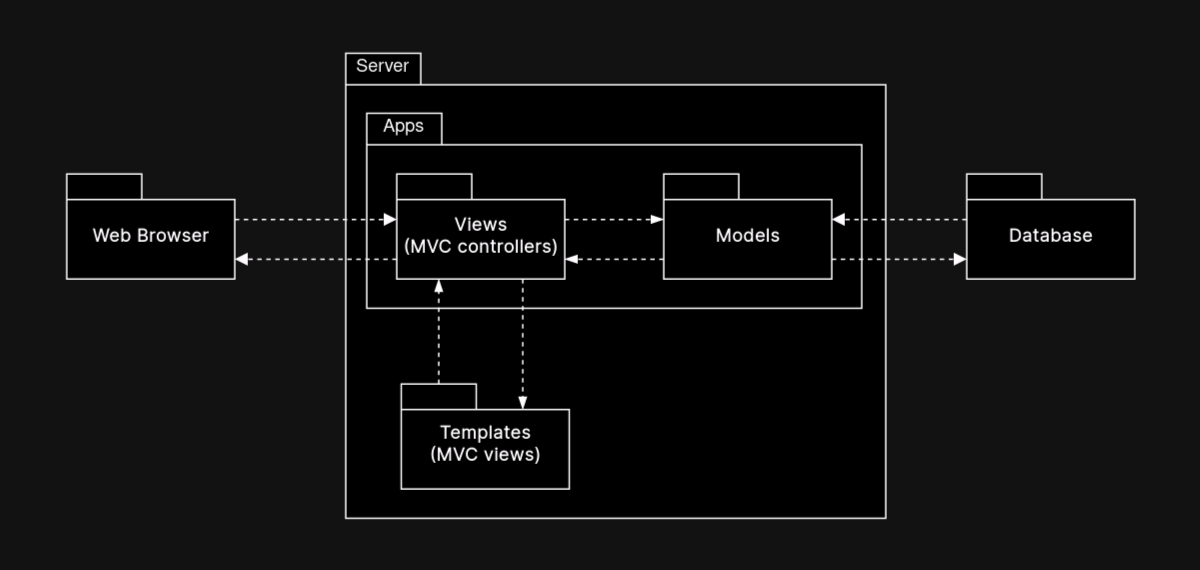

The diagram above was exported from draw.io. Its source (the exported page's mxGraphModel, read from the mxfile embedded in the PNG):
<mxGraphModel dx="983" dy="514" grid="1" gridSize="10" guides="1" tooltips="1" connect="1" arrows="1" fold="1" page="1" pageScale="1" pageWidth="800" pageHeight="380" background="none" math="0" shadow="0">
  <root>
    <mxCell id="0" />
    <mxCell id="1" parent="0" />
    <mxCell id="1IH53z3nyaokR1G4vIpy-35" value="" style="shape=folder;fontStyle=1;spacingTop=10;tabWidth=50;tabHeight=21;tabPosition=left;html=1;rounded=0;shadow=0;comic=0;labelBackgroundColor=none;strokeColor=#000000;strokeWidth=1;fillColor=#ffffff;fontFamily=Inter;fontSize=12;fontColor=#000000;align=center;fontSource=https%3A%2F%2Ffonts.googleapis.com%2Fcss%3Ffamily%3DInter;" vertex="1" parent="1">
      <mxGeometry x="230" y="35" width="360" height="310" as="geometry" />
    </mxCell>
    <mxCell id="6e0c8c40b5770093-42" value="Web Browser" style="shape=folder;fontStyle=1;spacingTop=10;tabWidth=50;tabHeight=17;tabPosition=left;html=1;rounded=0;shadow=0;comic=0;labelBackgroundColor=none;strokeColor=#000000;strokeWidth=1;fillColor=#ffffff;fontFamily=Inter;fontSize=12;fontColor=#000000;align=center;fontSource=https%3A%2F%2Ffonts.googleapis.com%2Fcss%3Ffamily%3DInter;" parent="1" vertex="1">
      <mxGeometry x="44" y="115.5" width="112" height="70" as="geometry" />
    </mxCell>
    <mxCell id="1IH53z3nyaokR1G4vIpy-3" value="" style="shape=folder;fontStyle=1;spacingTop=10;tabWidth=50;tabHeight=21;tabPosition=left;html=1;rounded=0;shadow=0;comic=0;labelBackgroundColor=none;strokeColor=#000000;strokeWidth=1;fillColor=#ffffff;fontFamily=Inter;fontSize=12;fontColor=#000000;align=center;fontSource=https%3A%2F%2Ffonts.googleapis.com%2Fcss%3Ffamily%3DInter;" vertex="1" parent="1">
      <mxGeometry x="244" y="75" width="330" height="130" as="geometry" />
    </mxCell>
    <mxCell id="1IH53z3nyaokR1G4vIpy-22" value="&lt;div&gt;Views&lt;/div&gt;(MVC controllers)" style="shape=folder;fontStyle=1;spacingTop=10;tabWidth=50;tabHeight=17;tabPosition=left;html=1;rounded=0;shadow=0;comic=0;labelBackgroundColor=none;strokeColor=#000000;strokeWidth=1;fillColor=#ffffff;fontFamily=Inter;fontSize=12;fontColor=#000000;align=center;fontSource=https%3A%2F%2Ffonts.googleapis.com%2Fcss%3Ffamily%3DInter;" vertex="1" parent="1">
      <mxGeometry x="264" y="115.5" width="112" height="70" as="geometry" />
    </mxCell>
    <mxCell id="1IH53z3nyaokR1G4vIpy-23" value="Models" style="shape=folder;fontStyle=1;spacingTop=10;tabWidth=50;tabHeight=17;tabPosition=left;html=1;rounded=0;shadow=0;comic=0;labelBackgroundColor=none;strokeColor=#000000;strokeWidth=1;fillColor=#ffffff;fontFamily=Inter;fontSize=12;fontColor=#000000;align=center;fontSource=https%3A%2F%2Ffonts.googleapis.com%2Fcss%3Ffamily%3DInter;" vertex="1" parent="1">
      <mxGeometry x="442" y="115.5" width="112" height="70" as="geometry" />
    </mxCell>
    <mxCell id="1IH53z3nyaokR1G4vIpy-24" value="&lt;div&gt;Templates&lt;/div&gt;(MVC views)" style="shape=folder;fontStyle=1;spacingTop=10;tabWidth=50;tabHeight=17;tabPosition=left;html=1;rounded=0;shadow=0;comic=0;labelBackgroundColor=none;strokeColor=#000000;strokeWidth=1;fillColor=#ffffff;fontFamily=Inter;fontSize=12;fontColor=#000000;align=center;fontSource=https%3A%2F%2Ffonts.googleapis.com%2Fcss%3Ffamily%3DInter;" vertex="1" parent="1">
      <mxGeometry x="267" y="255.5" width="112" height="70" as="geometry" />
    </mxCell>
    <mxCell id="1IH53z3nyaokR1G4vIpy-26" style="edgeStyle=orthogonalEdgeStyle;rounded=0;orthogonalLoop=1;jettySize=auto;html=1;exitX=0;exitY=0;exitDx=112;exitDy=30.25;exitPerimeter=0;entryX=0;entryY=0;entryDx=0;entryDy=30.25;entryPerimeter=0;endArrow=blockThin;endFill=1;fontFamily=Inter;fontSource=https%3A%2F%2Ffonts.googleapis.com%2Fcss%3Ffamily%3DInter;fontStyle=1;fontSize=12;dashed=1;" edge="1" parent="1" source="1IH53z3nyaokR1G4vIpy-22" target="1IH53z3nyaokR1G4vIpy-23">
      <mxGeometry relative="1" as="geometry" />
    </mxCell>
    <mxCell id="1IH53z3nyaokR1G4vIpy-27" style="edgeStyle=orthogonalEdgeStyle;rounded=0;orthogonalLoop=1;jettySize=auto;html=1;exitX=0;exitY=0;exitDx=0;exitDy=56.75;exitPerimeter=0;entryX=0;entryY=0;entryDx=112;entryDy=56.75;entryPerimeter=0;endArrow=blockThin;endFill=1;fontFamily=Inter;fontSource=https%3A%2F%2Ffonts.googleapis.com%2Fcss%3Ffamily%3DInter;fontStyle=1;fontSize=12;dashed=1;" edge="1" parent="1" source="1IH53z3nyaokR1G4vIpy-23" target="1IH53z3nyaokR1G4vIpy-22">
      <mxGeometry relative="1" as="geometry" />
    </mxCell>
    <mxCell id="1IH53z3nyaokR1G4vIpy-28" style="rounded=0;orthogonalLoop=1;jettySize=auto;html=1;exitX=0.75;exitY=1;exitDx=0;exitDy=0;exitPerimeter=0;entryX=0;entryY=0;entryDx=81;entryDy=17;entryPerimeter=0;endArrow=blockThin;endFill=1;fontFamily=Inter;fontSource=https%3A%2F%2Ffonts.googleapis.com%2Fcss%3Ffamily%3DInter;fontStyle=1;fontSize=12;dashed=1;" edge="1" parent="1" source="1IH53z3nyaokR1G4vIpy-22" target="1IH53z3nyaokR1G4vIpy-24">
      <mxGeometry relative="1" as="geometry" />
    </mxCell>
    <mxCell id="1IH53z3nyaokR1G4vIpy-29" style="rounded=0;orthogonalLoop=1;jettySize=auto;html=1;exitX=0;exitY=0;exitDx=25;exitDy=0;exitPerimeter=0;entryX=0.25;entryY=1;entryDx=0;entryDy=0;entryPerimeter=0;endArrow=blockThin;endFill=1;fontFamily=Inter;fontSource=https%3A%2F%2Ffonts.googleapis.com%2Fcss%3Ffamily%3DInter;fontStyle=1;fontSize=12;dashed=1;" edge="1" parent="1" source="1IH53z3nyaokR1G4vIpy-24" target="1IH53z3nyaokR1G4vIpy-22">
      <mxGeometry relative="1" as="geometry">
        <mxPoint x="334" y="186" as="targetPoint" />
      </mxGeometry>
    </mxCell>
    <mxCell id="1IH53z3nyaokR1G4vIpy-32" value="Database" style="shape=folder;fontStyle=1;spacingTop=10;tabWidth=50;tabHeight=17;tabPosition=left;html=1;rounded=0;shadow=0;comic=0;labelBackgroundColor=none;strokeColor=#000000;strokeWidth=1;fillColor=#ffffff;fontFamily=Inter;fontSize=12;fontColor=#000000;align=center;fontSource=https%3A%2F%2Ffonts.googleapis.com%2Fcss%3Ffamily%3DInter;" vertex="1" parent="1">
      <mxGeometry x="644" y="115.5" width="112" height="70" as="geometry" />
    </mxCell>
    <mxCell id="1IH53z3nyaokR1G4vIpy-34" style="edgeStyle=orthogonalEdgeStyle;rounded=0;orthogonalLoop=1;jettySize=auto;html=1;exitX=0;exitY=0;exitDx=0;exitDy=30.25;exitPerimeter=0;entryX=0;entryY=0;entryDx=112;entryDy=30.25;entryPerimeter=0;endArrow=block;endFill=1;dashed=1;" edge="1" parent="1" source="1IH53z3nyaokR1G4vIpy-32" target="1IH53z3nyaokR1G4vIpy-23">
      <mxGeometry relative="1" as="geometry">
        <Array as="points">
          <mxPoint x="630" y="146" />
          <mxPoint x="630" y="146" />
        </Array>
      </mxGeometry>
    </mxCell>
    <mxCell id="1IH53z3nyaokR1G4vIpy-36" value="Server" style="text;html=1;strokeColor=none;fillColor=none;align=center;verticalAlign=middle;whiteSpace=wrap;rounded=0;" vertex="1" parent="1">
      <mxGeometry x="230" y="35" width="50" height="20" as="geometry" />
    </mxCell>
    <mxCell id="1IH53z3nyaokR1G4vIpy-37" value="Apps" style="text;html=1;strokeColor=none;fillColor=none;align=center;verticalAlign=middle;whiteSpace=wrap;rounded=0;" vertex="1" parent="1">
      <mxGeometry x="244" y="75" width="50" height="20" as="geometry" />
    </mxCell>
    <mxCell id="1IH53z3nyaokR1G4vIpy-39" style="rounded=0;orthogonalLoop=1;jettySize=auto;html=1;exitX=0;exitY=0;exitDx=112;exitDy=56.75;exitPerimeter=0;entryX=0;entryY=0;entryDx=0;entryDy=56.75;entryPerimeter=0;endArrow=block;endFill=1;dashed=1;" edge="1" parent="1" source="1IH53z3nyaokR1G4vIpy-23" target="1IH53z3nyaokR1G4vIpy-32">
      <mxGeometry relative="1" as="geometry" />
    </mxCell>
    <mxCell id="1IH53z3nyaokR1G4vIpy-41" style="rounded=0;orthogonalLoop=1;jettySize=auto;html=1;exitX=0;exitY=0;exitDx=112;exitDy=30.25;exitPerimeter=0;entryX=0;entryY=0;entryDx=0;entryDy=30.25;entryPerimeter=0;endArrow=block;endFill=1;dashed=1;" edge="1" parent="1" source="6e0c8c40b5770093-42" target="1IH53z3nyaokR1G4vIpy-22">
      <mxGeometry relative="1" as="geometry" />
    </mxCell>
    <mxCell id="1IH53z3nyaokR1G4vIpy-42" style="rounded=0;orthogonalLoop=1;jettySize=auto;html=1;exitX=0;exitY=0;exitDx=0;exitDy=56.75;exitPerimeter=0;entryX=0;entryY=0;entryDx=112;entryDy=56.75;entryPerimeter=0;endArrow=block;endFill=1;dashed=1;" edge="1" parent="1" source="1IH53z3nyaokR1G4vIpy-22" target="6e0c8c40b5770093-42">
      <mxGeometry relative="1" as="geometry" />
    </mxCell>
  </root>
</mxGraphModel>